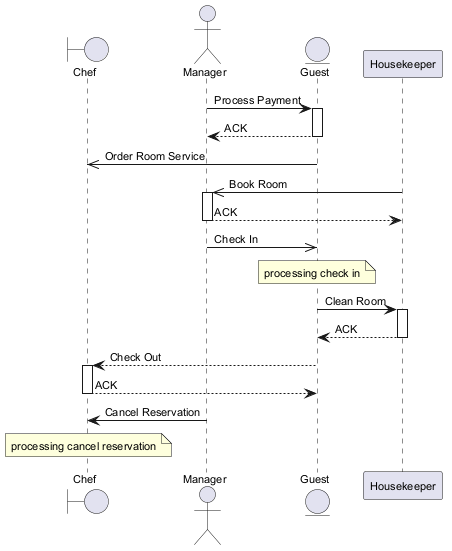

The diagram above was rendered by PlantUML. Its source (embedded in the PNG):
@startuml
skinparam backgroundColor #FFFFFF
skinparam classBackgroundColor #E8F4FA
skinparam classBorderColor #2C7DA0
skinparam defaultFontSize 11
boundary "Chef" as C
actor "Manager" as M
entity "Guest" as G
participant "Housekeeper" as H
M -> G : Process Payment
activate G
G --> M : ACK
deactivate G
G ->> C : Order Room Service
H ->> M : Book Room
activate M
M --> H : ACK
deactivate M
M ->> G : Check In
note over G : processing check in
G -> H : Clean Room
activate H
H --> G : ACK
deactivate H
G --> C : Check Out
activate C
C --> G : ACK
deactivate C
M -> C : Cancel Reservation
note over C : processing cancel reservation
@enduml